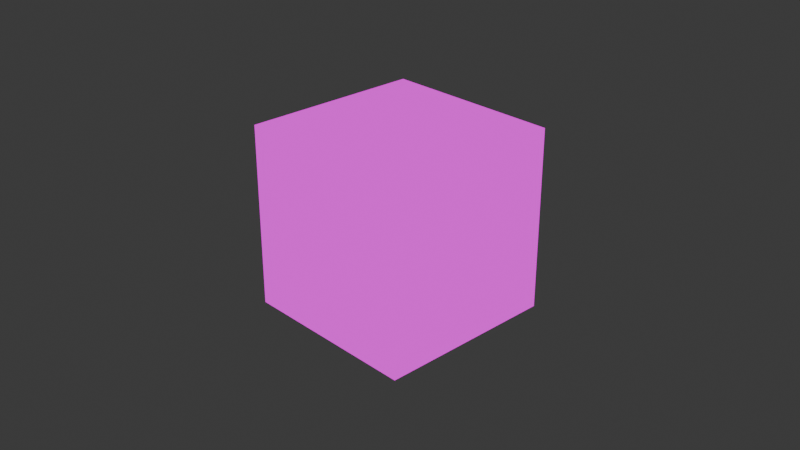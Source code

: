 # Source: CheckTypeConversion.blend  (saved by Blender 4.5.88; exported with 4.5.12 LTS)
import bpy
from mathutils import Matrix  # noqa: F401  (used for matrix-valued properties, if any)

bpy.ops.wm.read_factory_settings(use_empty=True)
scene = bpy.context.scene
scene.name = 'Scene'

# ---- collections
col_collection = bpy.data.collections.new('Collection'); scene.collection.children.link(col_collection)

# ---- materials (node trees are filled in below, after node groups)
mat_material = bpy.data.materials.new('Material')
mat_material.alpha_threshold = 0.0
mat_material.roughness = 0.5
mat_material.line_color = (0.0, 0.0, 0.0, 1.0)

# ---- material node trees
mat_material.use_nodes = True; mat_material.node_tree.nodes.clear()
_N = mat_material.node_tree.nodes; _L = mat_material.node_tree.links
n0 = _N.new('ShaderNodeOutputMaterial'); n0.name = 'Material Output'; n0.location = (200, 100)
n1 = _N.new('ShaderNodeEmission'); n1.name = 'Emission'; n1.location = (-88, 71)
n2 = _N.new('ShaderNodeValue'); n2.name = 'Value'; n2.location = (-731, -92)
n2.outputs[0].default_value = 0.0
n3 = _N.new('ShaderNodeValue'); n3.name = 'Value.001'; n3.location = (-991, 56)
n3.outputs[0].default_value = 3.5
n4 = _N.new('ShaderNodeRGB'); n4.name = 'RGB'; n4.location = (-1165, 515)
n4.outputs[0].default_value = (1.0, 0.0, 0.0, 1.0)
n5 = _N.new('ShaderNodeVectorCurve'); n5.name = 'Vector Curves'; n5.location = (-1250, -83)
_c = n5.mapping.curves[0]
while len(_c.points) > 2: _c.points.remove(_c.points[-1])
_c.points[0].location = (-1.0, -1.0); _c.points[0].handle_type = 'VECTOR'
_c.points[1].location = (-0.45455, 0.225); _c.points[1].handle_type = 'VECTOR'
_p = _c.points.new(-0.0, -0.4); _p.handle_type = 'VECTOR'
_p = _c.points.new(0.46364, 0.825); _p.handle_type = 'VECTOR'
_p = _c.points.new(1.0, -1.0); _p.handle_type = 'VECTOR'
n5.mapping.update()
n6 = _N.new('ShaderNodeRGBCurve'); n6.name = 'RGB Curves'; n6.location = (-724, 741)
_c = n6.mapping.curves[0]
while len(_c.points) > 2: _c.points.remove(_c.points[-1])
_c.points[0].location = (0.0, 0.0); _c.points[0].handle_type = 'AUTO'
_c.points[1].location = (0.41571, 0.68125); _c.points[1].handle_type = 'AUTO'
_p = _c.points.new(1.0, 1.0); _p.handle_type = 'AUTO'
_c = n6.mapping.curves[1]
while len(_c.points) > 2: _c.points.remove(_c.points[-1])
_c.points[0].location = (0.0, 0.0); _c.points[0].handle_type = 'AUTO'
_c.points[1].location = (0.60279, 0.38125); _c.points[1].handle_type = 'AUTO'
_p = _c.points.new(1.0, 1.0); _p.handle_type = 'AUTO'
_c = n6.mapping.curves[2]
while len(_c.points) > 2: _c.points.remove(_c.points[-1])
_c.points[0].location = (0.0, 1.0); _c.points[0].handle_type = 'AUTO'
_c.points[1].location = (1.0, 0.0); _c.points[1].handle_type = 'AUTO'
_c = n6.mapping.curves[3]
while len(_c.points) > 2: _c.points.remove(_c.points[-1])
_c.points[0].location = (0.0, 0.0); _c.points[0].handle_type = 'AUTO'
_c.points[1].location = (0.29091, 0.65625); _c.points[1].handle_type = 'AUTO'
_p = _c.points.new(0.62273, 0.2125); _p.handle_type = 'AUTO'
_p = _c.points.new(0.70909, 0.81875); _p.handle_type = 'AUTO'
_p = _c.points.new(1.0, 1.0); _p.handle_type = 'AUTO'
n6.mapping.update()
n7 = _N.new('ShaderNodeFloatCurve'); n7.name = 'Float Curve'; n7.location = (-719, 403)
_c = n7.mapping.curves[0]
while len(_c.points) > 2: _c.points.remove(_c.points[-1])
_c.points[0].location = (0.0, 0.0); _c.points[0].handle_type = 'AUTO'
_c.points[1].location = (0.27273, 0.58125); _c.points[1].handle_type = 'AUTO'
_p = _c.points.new(0.45, 0.475); _p.handle_type = 'AUTO'
_p = _c.points.new(0.57273, 0.66875); _p.handle_type = 'AUTO'
_p = _c.points.new(0.75, 0.60625); _p.handle_type = 'AUTO'
_p = _c.points.new(0.82727, 0.875); _p.handle_type = 'AUTO'
_p = _c.points.new(1.0, 1.0); _p.handle_type = 'AUTO'
n7.mapping.update()
n8 = _N.new('ShaderNodeSeparateXYZ'); n8.name = 'Separate XYZ'; n8.location = (-1191, 176)
n9 = _N.new('ShaderNodeMix'); n9.name = 'Mix'; n9.location = (-342, 539)
n9.data_type = 'RGBA'
_L.new(n9.outputs[2], n1.inputs[0])
_L.new(n4.outputs[0], n6.inputs[1])
_L.new(n3.outputs[0], n7.inputs[1])
_L.new(n5.outputs[0], n8.inputs[0])
_L.new(n8.outputs[0], n7.inputs[0])
_L.new(n1.outputs[0], n0.inputs[0])
_L.new(n6.outputs[0], n9.inputs[6])
_L.new(n6.outputs[0], n9.inputs[7])
_L.new(n6.outputs[0], n9.inputs[0])
n0.is_active_output = True

# ---- world
world_world = bpy.data.worlds.new('World'); scene.world = world_world
world_world.use_nodes = True; world_world.node_tree.nodes.clear()
_N = world_world.node_tree.nodes; _L = world_world.node_tree.links
n0 = _N.new('ShaderNodeOutputWorld'); n0.name = 'World Output'; n0.location = (200, 100)
n1 = _N.new('ShaderNodeBackground'); n1.name = 'Background'; n1.location = (-200, 100)
n1.inputs[0].default_value = (0.05088, 0.05088, 0.05088, 1.0)
_L.new(n1.outputs[0], n0.inputs[0])
n0.is_active_output = True
world_world.color = (0.05088, 0.05088, 0.05088)
world_world.sun_shadow_jitter_overblur = 0.0

# ---- cameras
cam_camera = bpy.data.cameras.new('Camera')
cam_camera.clip_end = 100.0
cam_camera.ortho_scale = 7.314

# ---- lights
light_light = bpy.data.lights.new('Light', 'POINT')
light_light.energy = 1000.0
light_light.shadow_soft_size = 0.1

# ---- meshes
me_cube = bpy.data.meshes.new('Cube')
me_cube.from_pydata([(1.0, 1.0, 1.0), (1.0, 1.0, -1.0), (1.0, -1.0, 1.0), (1.0, -1.0, -1.0), (-1.0, 1.0, 1.0), (-1.0, 1.0, -1.0), (-1.0, -1.0, 1.0), (-1.0, -1.0, -1.0)], [], [(0, 4, 6, 2), (3, 2, 6, 7), (7, 6, 4, 5), (5, 1, 3, 7), (1, 0, 2, 3), (5, 4, 0, 1)])
_uv = me_cube.uv_layers.new(name='UVMap')
_uv.uv.foreach_set('vector', [0.625, 0.5, 0.875, 0.5, 0.875, 0.75, 0.625, 0.75, 0.375, 0.75, 0.625, 0.75, 0.625, 1.0, 0.375, 1.0, 0.375, 0.0, 0.625, 0.0, 0.625, 0.25, 0.375, 0.25, 0.125, 0.5, 0.375, 0.5, 0.375, 0.75, 0.125, 0.75, 0.375, 0.5, 0.625, 0.5, 0.625, 0.75, 0.375, 0.75, 0.375, 0.25, 0.625, 0.25, 0.625, 0.5, 0.375, 0.5])
me_cube.materials.append(mat_material)
me_cube.use_mirror_vertex_groups = False
me_cube.update()

# ---- objects
ob_cube = bpy.data.objects.new('Cube', me_cube)
ob_light = bpy.data.objects.new('Light', light_light)
ob_camera = bpy.data.objects.new('Camera', cam_camera)

# ---- transforms, parenting, visibility, modifiers, constraints
ob_cube.location = (0.0, 0.0, 0.0)
ob_cube.lock_rotations_4d = False
ob_cube.empty_display_type = 'ARROWS'
ob_cube.lineart.crease_threshold = 0.0
ob_light.location = (4.076, 1.005, 5.904)
ob_light.rotation_euler = (0.6503, 0.05522, 1.866)
ob_light.lock_rotations_4d = False
ob_light.empty_display_type = 'ARROWS'
ob_light.color = (0.0, 0.0, 0.0, 0.0)
ob_light.lineart.crease_threshold = 0.0
ob_camera.location = (7.359, -6.926, 4.958)
ob_camera.rotation_euler = (1.109, 0.0, 0.8149)
ob_camera.lock_rotations_4d = False
ob_camera.empty_display_type = 'ARROWS'
ob_camera.color = (0.0, 0.0, 0.0, 0.0)
ob_camera.display_type = 'WIRE'
ob_camera.lineart.crease_threshold = 0.0

# ---- collection membership
col_collection.objects.link(ob_cube)
col_collection.objects.link(ob_light)
col_collection.objects.link(ob_camera)

# ---- scene / render settings (as saved in the file)
scene.camera = ob_camera
scene.frame_start = 1; scene.frame_end = 250; scene.frame_set(1)
scene.render.engine = 'BLENDER_EEVEE_NEXT'
bpy.context.view_layer.update()
